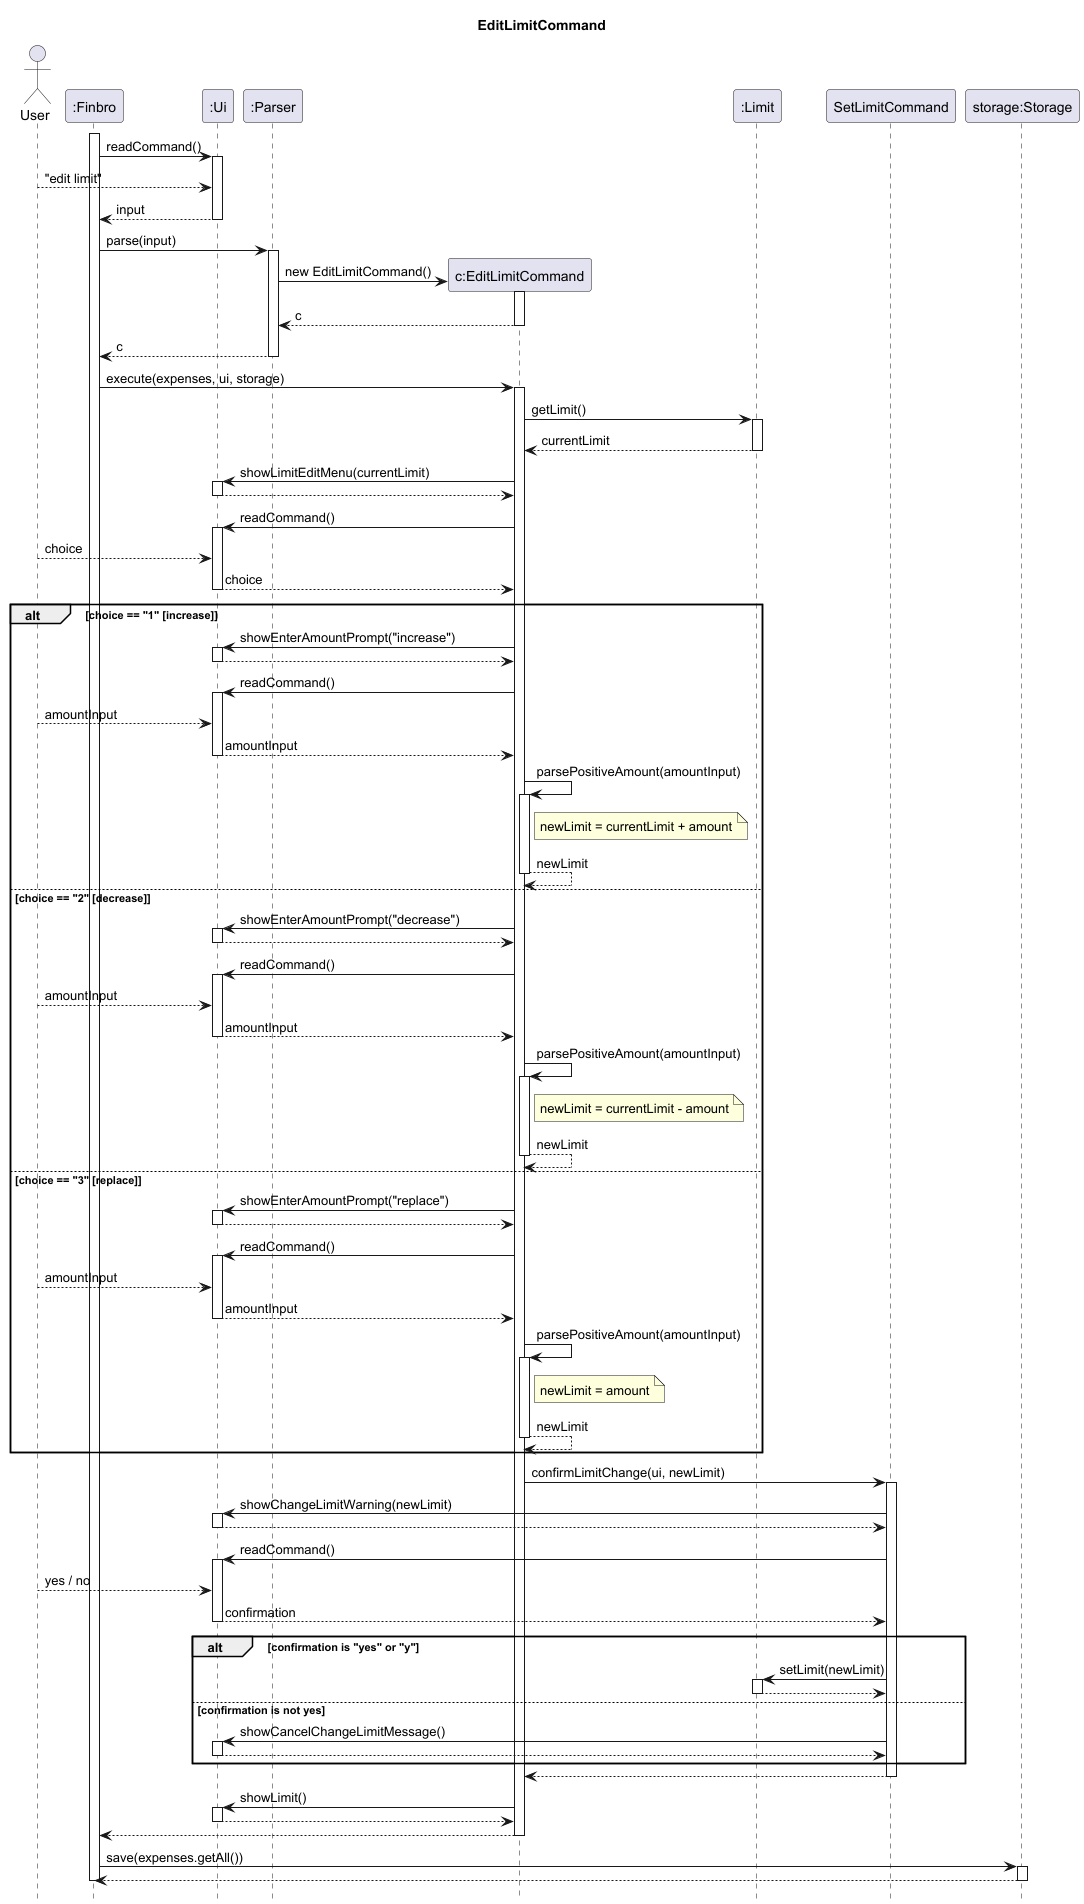

The diagram above was rendered by PlantUML. Its source (embedded in the PNG):
@startuml
title EditLimitCommand
hide footbox

actor User

participant ":Finbro" as Finbro
participant ":Ui" as Ui
participant ":Parser" as Parser
participant "c:EditLimitCommand" as EditLimitCommand
participant ":Limit" as Limit
participant "SetLimitCommand" as SetLimitCommand
participant "storage:Storage" as Storage

activate Finbro

Finbro -> Ui : readCommand()
activate Ui
User --> Ui : "edit limit"
Ui --> Finbro : input
deactivate Ui

Finbro -> Parser : parse(input)
activate Parser
create EditLimitCommand
Parser -> EditLimitCommand : new EditLimitCommand()
activate EditLimitCommand
EditLimitCommand --> Parser : c
deactivate EditLimitCommand
Parser --> Finbro : c
deactivate Parser

Finbro -> EditLimitCommand : execute(expenses, ui, storage)
activate EditLimitCommand

EditLimitCommand -> Limit : getLimit()
activate Limit
Limit --> EditLimitCommand : currentLimit
deactivate Limit

EditLimitCommand -> Ui : showLimitEditMenu(currentLimit)
activate Ui
Ui --> EditLimitCommand
deactivate Ui

EditLimitCommand -> Ui : readCommand()
activate Ui
User --> Ui : choice
Ui --> EditLimitCommand : choice
deactivate Ui

alt choice == "1" [increase]
    EditLimitCommand -> Ui : showEnterAmountPrompt("increase")
    activate Ui
    Ui --> EditLimitCommand
    deactivate Ui

    EditLimitCommand -> Ui : readCommand()
    activate Ui
    User --> Ui : amountInput
    Ui --> EditLimitCommand : amountInput
    deactivate Ui

    EditLimitCommand -> EditLimitCommand++ : parsePositiveAmount(amountInput)
    note right of EditLimitCommand
      newLimit = currentLimit + amount
    end note
    return newLimit

else choice == "2" [decrease]
    EditLimitCommand -> Ui : showEnterAmountPrompt("decrease")
    activate Ui
    Ui --> EditLimitCommand
    deactivate Ui

    EditLimitCommand -> Ui : readCommand()
    activate Ui
    User --> Ui : amountInput
    Ui --> EditLimitCommand : amountInput
    deactivate Ui

    EditLimitCommand -> EditLimitCommand++ : parsePositiveAmount(amountInput)
    note right of EditLimitCommand
      newLimit = currentLimit - amount
    end note
    return newLimit

else choice == "3" [replace]
    EditLimitCommand -> Ui : showEnterAmountPrompt("replace")
    activate Ui
    Ui --> EditLimitCommand
    deactivate Ui

    EditLimitCommand -> Ui : readCommand()
    activate Ui
    User --> Ui : amountInput
    Ui --> EditLimitCommand : amountInput
    deactivate Ui

    EditLimitCommand -> EditLimitCommand++ : parsePositiveAmount(amountInput)
    note right of EditLimitCommand
      newLimit = amount
    end note
    return newLimit
end

EditLimitCommand -> SetLimitCommand : confirmLimitChange(ui, newLimit)
activate SetLimitCommand

SetLimitCommand -> Ui : showChangeLimitWarning(newLimit)
activate Ui
Ui --> SetLimitCommand
deactivate Ui

SetLimitCommand -> Ui : readCommand()
activate Ui
User --> Ui : yes / no
Ui --> SetLimitCommand : confirmation
deactivate Ui

alt confirmation is "yes" or "y"
    SetLimitCommand -> Limit : setLimit(newLimit)
    activate Limit
    Limit --> SetLimitCommand
    deactivate Limit
else confirmation is not yes
    SetLimitCommand -> Ui : showCancelChangeLimitMessage()
    activate Ui
    Ui --> SetLimitCommand
    deactivate Ui
end

SetLimitCommand --> EditLimitCommand
deactivate SetLimitCommand

EditLimitCommand -> Ui : showLimit()
activate Ui
Ui --> EditLimitCommand
deactivate Ui

EditLimitCommand --> Finbro
deactivate EditLimitCommand

Finbro -> Storage : save(expenses.getAll())
activate Storage
Storage --> Finbro
deactivate Storage

deactivate Finbro
@enduml